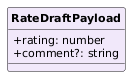

The diagram above was rendered by PlantUML. Its source (embedded in the PNG):
@startuml
skinparam classAttributeIconSize 0
skinparam classFontStyle bold
skinparam classFontSize 13
skinparam classAttributeFontSize 11
skinparam shadowing false
hide circle
class RateDraftPayload #F1E8FA {
  +rating: number
  +comment?: string
}
@enduml